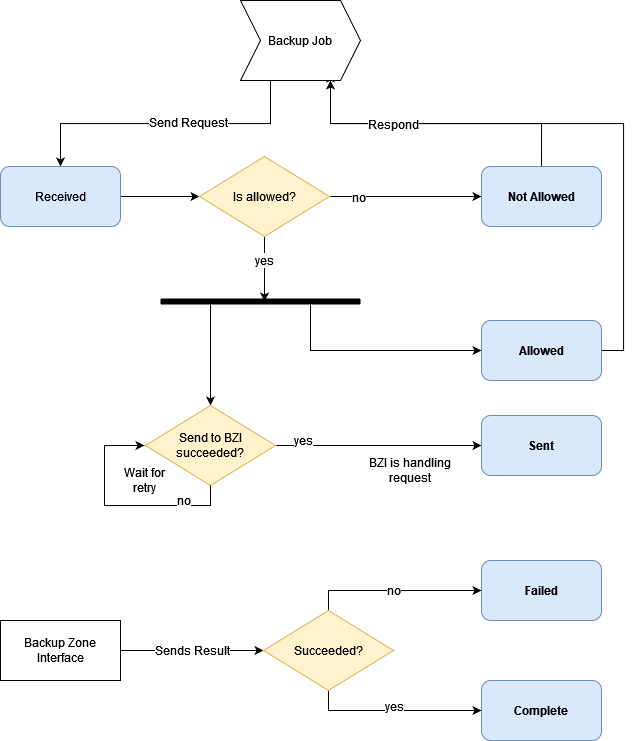

The diagram above was exported from draw.io. Its source (the exported page's mxGraphModel, read from the mxfile embedded in the PNG):
<mxGraphModel dx="1673" dy="965" grid="1" gridSize="10" guides="1" tooltips="1" connect="1" arrows="1" fold="1" page="1" pageScale="1" pageWidth="1100" pageHeight="850" background="none" math="0" shadow="0">
  <root>
    <mxCell id="0" />
    <mxCell id="1" parent="0" />
    <mxCell id="Oz4831dKBH4_RUPvD6fI-17" style="edgeStyle=orthogonalEdgeStyle;rounded=0;orthogonalLoop=1;jettySize=auto;html=1;exitX=1;exitY=0.5;exitDx=0;exitDy=0;entryX=0.75;entryY=1;entryDx=0;entryDy=0;fontSize=12;" edge="1" parent="1" source="Oz4831dKBH4_RUPvD6fI-15">
      <mxGeometry relative="1" as="geometry">
        <mxPoint x="757" y="388" as="sourcePoint" />
        <mxPoint x="437" y="118" as="targetPoint" />
        <Array as="points">
          <mxPoint x="730" y="395" />
          <mxPoint x="730" y="168" />
          <mxPoint x="437" y="168" />
        </Array>
      </mxGeometry>
    </mxCell>
    <mxCell id="Oz4831dKBH4_RUPvD6fI-10" style="edgeStyle=orthogonalEdgeStyle;rounded=0;orthogonalLoop=1;jettySize=auto;html=1;exitX=0.25;exitY=1;exitDx=0;exitDy=0;entryX=0.5;entryY=0;entryDx=0;entryDy=0;fontSize=12;" edge="1" parent="1" source="Oz4831dKBH4_RUPvD6fI-1" target="Oz4831dKBH4_RUPvD6fI-2">
      <mxGeometry relative="1" as="geometry" />
    </mxCell>
    <mxCell id="Oz4831dKBH4_RUPvD6fI-11" value="Send Request" style="edgeLabel;html=1;align=center;verticalAlign=middle;resizable=0;points=[];fontSize=12;" vertex="1" connectable="0" parent="Oz4831dKBH4_RUPvD6fI-10">
      <mxGeometry x="-0.1486" y="-2" relative="1" as="geometry">
        <mxPoint as="offset" />
      </mxGeometry>
    </mxCell>
    <mxCell id="Oz4831dKBH4_RUPvD6fI-1" value="Backup Job" style="shape=step;perimeter=stepPerimeter;whiteSpace=wrap;html=1;fixedSize=1;fontSize=12;" vertex="1" parent="1">
      <mxGeometry x="347" y="45" width="120" height="80" as="geometry" />
    </mxCell>
    <mxCell id="Oz4831dKBH4_RUPvD6fI-6" style="edgeStyle=orthogonalEdgeStyle;rounded=0;orthogonalLoop=1;jettySize=auto;html=1;exitX=1;exitY=0.5;exitDx=0;exitDy=0;entryX=0;entryY=0.5;entryDx=0;entryDy=0;fontSize=12;" edge="1" parent="1" source="Oz4831dKBH4_RUPvD6fI-2" target="Oz4831dKBH4_RUPvD6fI-5">
      <mxGeometry relative="1" as="geometry" />
    </mxCell>
    <mxCell id="Oz4831dKBH4_RUPvD6fI-2" value="Received" style="rounded=1;whiteSpace=wrap;html=1;fontSize=12;fillColor=#dae8fc;strokeColor=#6c8ebf;" vertex="1" parent="1">
      <mxGeometry x="107" y="211" width="120" height="60" as="geometry" />
    </mxCell>
    <mxCell id="Oz4831dKBH4_RUPvD6fI-16" style="edgeStyle=orthogonalEdgeStyle;rounded=0;orthogonalLoop=1;jettySize=auto;html=1;exitX=0.75;exitY=0.5;exitDx=0;exitDy=0;exitPerimeter=0;entryX=0;entryY=0.5;entryDx=0;entryDy=0;fontSize=12;" edge="1" parent="1" source="Oz4831dKBH4_RUPvD6fI-3" target="Oz4831dKBH4_RUPvD6fI-15">
      <mxGeometry relative="1" as="geometry">
        <Array as="points">
          <mxPoint x="417" y="395" />
        </Array>
      </mxGeometry>
    </mxCell>
    <mxCell id="Oz4831dKBH4_RUPvD6fI-25" style="edgeStyle=none;rounded=0;orthogonalLoop=1;jettySize=auto;html=1;exitX=0.25;exitY=0.5;exitDx=0;exitDy=0;exitPerimeter=0;entryX=0.5;entryY=0;entryDx=0;entryDy=0;fontSize=12;" edge="1" parent="1" source="Oz4831dKBH4_RUPvD6fI-3" target="Oz4831dKBH4_RUPvD6fI-21">
      <mxGeometry relative="1" as="geometry" />
    </mxCell>
    <mxCell id="Oz4831dKBH4_RUPvD6fI-3" value="" style="shape=line;html=1;strokeWidth=6;strokeColor=#000000;fontSize=12;" vertex="1" parent="1">
      <mxGeometry x="267" y="341" width="200" height="10" as="geometry" />
    </mxCell>
    <mxCell id="Oz4831dKBH4_RUPvD6fI-7" value="yes" style="edgeStyle=orthogonalEdgeStyle;rounded=0;orthogonalLoop=1;jettySize=auto;html=1;exitX=0.5;exitY=1;exitDx=0;exitDy=0;entryX=0.52;entryY=0.5;entryDx=0;entryDy=0;entryPerimeter=0;fontSize=12;" edge="1" parent="1" source="Oz4831dKBH4_RUPvD6fI-5" target="Oz4831dKBH4_RUPvD6fI-3">
      <mxGeometry x="-0.2615" relative="1" as="geometry">
        <Array as="points">
          <mxPoint x="371" y="295" />
          <mxPoint x="371" y="295" />
        </Array>
        <mxPoint as="offset" />
      </mxGeometry>
    </mxCell>
    <mxCell id="Oz4831dKBH4_RUPvD6fI-12" style="edgeStyle=orthogonalEdgeStyle;rounded=0;orthogonalLoop=1;jettySize=auto;html=1;exitX=1;exitY=0.5;exitDx=0;exitDy=0;entryX=0;entryY=0.5;entryDx=0;entryDy=0;fontSize=12;" edge="1" parent="1" source="Oz4831dKBH4_RUPvD6fI-5" target="Oz4831dKBH4_RUPvD6fI-8">
      <mxGeometry relative="1" as="geometry" />
    </mxCell>
    <mxCell id="Oz4831dKBH4_RUPvD6fI-20" value="no" style="edgeLabel;html=1;align=center;verticalAlign=middle;resizable=0;points=[];fontSize=12;" vertex="1" connectable="0" parent="Oz4831dKBH4_RUPvD6fI-12">
      <mxGeometry x="-0.6318" relative="1" as="geometry">
        <mxPoint as="offset" />
      </mxGeometry>
    </mxCell>
    <mxCell id="Oz4831dKBH4_RUPvD6fI-5" value="Is allowed?" style="rhombus;whiteSpace=wrap;html=1;fontSize=12;fillColor=#fff2cc;strokeColor=#d6b656;" vertex="1" parent="1">
      <mxGeometry x="306" y="201" width="130" height="80" as="geometry" />
    </mxCell>
    <mxCell id="Oz4831dKBH4_RUPvD6fI-13" style="edgeStyle=orthogonalEdgeStyle;rounded=0;orthogonalLoop=1;jettySize=auto;html=1;exitX=0.5;exitY=0;exitDx=0;exitDy=0;fontSize=12;entryX=0.75;entryY=1;entryDx=0;entryDy=0;" edge="1" parent="1" source="Oz4831dKBH4_RUPvD6fI-8" target="Oz4831dKBH4_RUPvD6fI-1">
      <mxGeometry relative="1" as="geometry" />
    </mxCell>
    <mxCell id="Oz4831dKBH4_RUPvD6fI-14" value="Respond" style="edgeLabel;html=1;align=center;verticalAlign=middle;resizable=0;points=[];fontSize=12;" vertex="1" connectable="0" parent="Oz4831dKBH4_RUPvD6fI-13">
      <mxGeometry x="0.2948" relative="1" as="geometry">
        <mxPoint as="offset" />
      </mxGeometry>
    </mxCell>
    <mxCell id="Oz4831dKBH4_RUPvD6fI-8" value="&lt;div style=&quot;font-size: 12px;&quot;&gt;&lt;b style=&quot;font-size: 12px;&quot;&gt;Not Allowed&lt;/b&gt;&lt;/div&gt;" style="rounded=1;whiteSpace=wrap;html=1;fontSize=12;fillColor=#dae8fc;strokeColor=#6c8ebf;" vertex="1" parent="1">
      <mxGeometry x="588" y="211" width="120" height="60" as="geometry" />
    </mxCell>
    <mxCell id="Oz4831dKBH4_RUPvD6fI-15" value="&lt;div style=&quot;font-size: 12px;&quot;&gt;&lt;b style=&quot;font-size: 12px;&quot;&gt;Allowed&lt;/b&gt;&lt;/div&gt;" style="rounded=1;whiteSpace=wrap;html=1;fontSize=12;fillColor=#dae8fc;strokeColor=#6c8ebf;" vertex="1" parent="1">
      <mxGeometry x="588" y="365" width="120" height="60" as="geometry" />
    </mxCell>
    <mxCell id="Oz4831dKBH4_RUPvD6fI-27" value="yes" style="edgeStyle=none;rounded=0;orthogonalLoop=1;jettySize=auto;html=1;exitX=1;exitY=0.5;exitDx=0;exitDy=0;entryX=0;entryY=0.5;entryDx=0;entryDy=0;fontSize=12;" edge="1" parent="1" source="Oz4831dKBH4_RUPvD6fI-21" target="Oz4831dKBH4_RUPvD6fI-26">
      <mxGeometry x="-0.7282" y="5" relative="1" as="geometry">
        <mxPoint as="offset" />
      </mxGeometry>
    </mxCell>
    <mxCell id="Oz4831dKBH4_RUPvD6fI-21" value="Send to BZI succeeded?" style="rhombus;whiteSpace=wrap;html=1;fontSize=12;fillColor=#fff2cc;strokeColor=#d6b656;" vertex="1" parent="1">
      <mxGeometry x="252" y="450" width="130" height="80" as="geometry" />
    </mxCell>
    <mxCell id="Oz4831dKBH4_RUPvD6fI-22" value="no" style="edgeStyle=orthogonalEdgeStyle;rounded=0;orthogonalLoop=1;jettySize=auto;html=1;entryX=0;entryY=0.5;entryDx=0;entryDy=0;fontSize=12;exitX=0.5;exitY=1;exitDx=0;exitDy=0;" edge="1" parent="1" source="Oz4831dKBH4_RUPvD6fI-21">
      <mxGeometry x="-0.5838" y="-5" relative="1" as="geometry">
        <mxPoint x="392" y="565" as="sourcePoint" />
        <mxPoint x="251" y="490" as="targetPoint" />
        <Array as="points">
          <mxPoint x="317" y="550" />
          <mxPoint x="211" y="550" />
          <mxPoint x="211" y="490" />
        </Array>
        <mxPoint as="offset" />
      </mxGeometry>
    </mxCell>
    <mxCell id="Oz4831dKBH4_RUPvD6fI-24" value="BZI is handling request" style="text;html=1;strokeColor=none;fillColor=none;align=center;verticalAlign=middle;whiteSpace=wrap;rounded=0;fontSize=12;" vertex="1" parent="1">
      <mxGeometry x="467" y="500" width="100" height="30" as="geometry" />
    </mxCell>
    <mxCell id="Oz4831dKBH4_RUPvD6fI-26" value="&lt;b style=&quot;font-size: 12px;&quot;&gt;Sent&lt;/b&gt;" style="rounded=1;whiteSpace=wrap;html=1;fontSize=12;fillColor=#dae8fc;strokeColor=#6c8ebf;" vertex="1" parent="1">
      <mxGeometry x="588" y="460" width="120" height="60" as="geometry" />
    </mxCell>
    <mxCell id="Oz4831dKBH4_RUPvD6fI-28" value="Wait for retry" style="text;html=1;strokeColor=none;fillColor=none;align=center;verticalAlign=middle;whiteSpace=wrap;rounded=0;fontSize=12;" vertex="1" parent="1">
      <mxGeometry x="221" y="510" width="60" height="30" as="geometry" />
    </mxCell>
    <mxCell id="Oz4831dKBH4_RUPvD6fI-37" value="Sends Result" style="edgeStyle=orthogonalEdgeStyle;rounded=0;orthogonalLoop=1;jettySize=auto;html=1;exitX=1;exitY=0.5;exitDx=0;exitDy=0;entryX=0;entryY=0.5;entryDx=0;entryDy=0;fontSize=12;" edge="1" parent="1" source="Oz4831dKBH4_RUPvD6fI-29" target="Oz4831dKBH4_RUPvD6fI-30">
      <mxGeometry relative="1" as="geometry">
        <Array as="points">
          <mxPoint x="300" y="695" />
          <mxPoint x="300" y="695" />
        </Array>
      </mxGeometry>
    </mxCell>
    <mxCell id="Oz4831dKBH4_RUPvD6fI-29" value="Backup Zone Interface" style="rounded=0;whiteSpace=wrap;html=1;fontSize=12;strokeColor=#000000;" vertex="1" parent="1">
      <mxGeometry x="107" y="665" width="120" height="60" as="geometry" />
    </mxCell>
    <mxCell id="Oz4831dKBH4_RUPvD6fI-33" style="edgeStyle=orthogonalEdgeStyle;rounded=0;orthogonalLoop=1;jettySize=auto;html=1;exitX=0.5;exitY=1;exitDx=0;exitDy=0;entryX=0;entryY=0.5;entryDx=0;entryDy=0;fontSize=12;" edge="1" parent="1" source="Oz4831dKBH4_RUPvD6fI-30" target="Oz4831dKBH4_RUPvD6fI-32">
      <mxGeometry relative="1" as="geometry" />
    </mxCell>
    <mxCell id="Oz4831dKBH4_RUPvD6fI-34" value="yes" style="edgeLabel;html=1;align=center;verticalAlign=middle;resizable=0;points=[];fontSize=12;" vertex="1" connectable="0" parent="Oz4831dKBH4_RUPvD6fI-33">
      <mxGeometry x="-0.8497" relative="1" as="geometry">
        <mxPoint x="65" y="2" as="offset" />
      </mxGeometry>
    </mxCell>
    <mxCell id="Oz4831dKBH4_RUPvD6fI-35" value="no" style="edgeStyle=orthogonalEdgeStyle;rounded=0;orthogonalLoop=1;jettySize=auto;html=1;exitX=0.5;exitY=0;exitDx=0;exitDy=0;entryX=0;entryY=0.5;entryDx=0;entryDy=0;fontSize=12;" edge="1" parent="1" source="Oz4831dKBH4_RUPvD6fI-30" target="Oz4831dKBH4_RUPvD6fI-31">
      <mxGeometry x="-0.0173" relative="1" as="geometry">
        <mxPoint as="offset" />
      </mxGeometry>
    </mxCell>
    <mxCell id="Oz4831dKBH4_RUPvD6fI-30" value="Succeeded?" style="rhombus;whiteSpace=wrap;html=1;fontSize=12;fillColor=#fff2cc;strokeColor=#d6b656;" vertex="1" parent="1">
      <mxGeometry x="370" y="655" width="130" height="80" as="geometry" />
    </mxCell>
    <mxCell id="Oz4831dKBH4_RUPvD6fI-31" value="&lt;b style=&quot;font-size: 12px;&quot;&gt;Failed&lt;/b&gt;" style="rounded=1;whiteSpace=wrap;html=1;fontSize=12;strokeColor=#6c8ebf;fillColor=#dae8fc;" vertex="1" parent="1">
      <mxGeometry x="588" y="605" width="120" height="60" as="geometry" />
    </mxCell>
    <mxCell id="Oz4831dKBH4_RUPvD6fI-32" value="&lt;b style=&quot;font-size: 12px;&quot;&gt;Complete&lt;/b&gt;" style="rounded=1;whiteSpace=wrap;html=1;fontSize=12;strokeColor=#6c8ebf;fillColor=#dae8fc;" vertex="1" parent="1">
      <mxGeometry x="588" y="725" width="120" height="60" as="geometry" />
    </mxCell>
  </root>
</mxGraphModel>